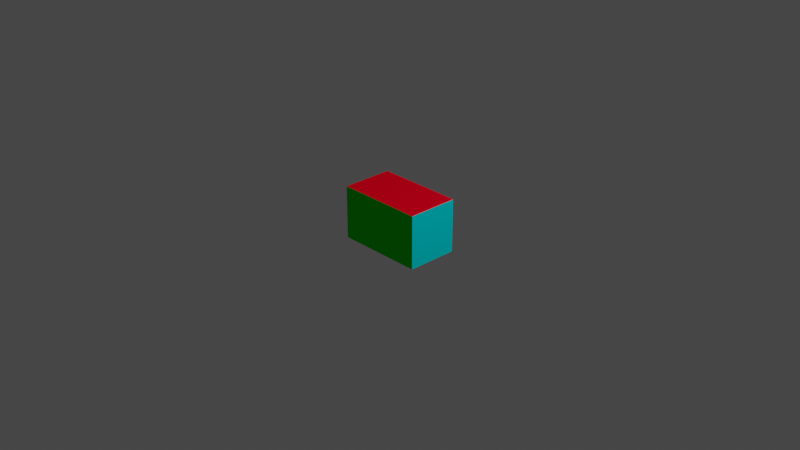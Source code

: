 # Source: obj8.blend  (saved by Blender 3.3.6; exported with 4.5.12 LTS)
import bpy
from mathutils import Matrix  # noqa: F401  (used for matrix-valued properties, if any)

bpy.ops.wm.read_factory_settings(use_empty=True)
scene = bpy.context.scene
scene.name = 'Scene'

# ---- collections
col_collection = bpy.data.collections.new('Collection'); scene.collection.children.link(col_collection)

# ---- materials (node trees are filled in below, after node groups)
mat_material = bpy.data.materials.new('Material')
mat_material.alpha_threshold = 0.0
mat_material.use_transparent_shadow = False
mat_material.roughness = 0.5
mat_material.line_color = (0.0, 0.0, 0.0, 1.0)
mat_red = bpy.data.materials.new('red')
mat_red.use_transparent_shadow = False
mat_red.diffuse_color = (0.8, 0.0, 0.01421, 1.0)
mat_green = bpy.data.materials.new('green')
mat_green.use_transparent_shadow = False
mat_green.diffuse_color = (0.00689, 0.8, 0.0, 1.0)
mat_blue = bpy.data.materials.new('blue')
mat_blue.use_transparent_shadow = False
mat_blue.diffuse_color = (0.0, 0.006713, 0.8, 1.0)
mat_pink = bpy.data.materials.new('pink')
mat_pink.use_transparent_shadow = False
mat_pink.diffuse_color = (0.7514, 0.0, 0.8, 1.0)
mat_cyan = bpy.data.materials.new('cyan')
mat_cyan.use_transparent_shadow = False
mat_cyan.diffuse_color = (0.0, 0.7369, 0.8, 1.0)
mat_yellow = bpy.data.materials.new('yellow')
mat_yellow.use_transparent_shadow = False
mat_yellow.diffuse_color = (0.795, 0.8, 0.0, 1.0)

# ---- material node trees
mat_material.use_nodes = True; mat_material.node_tree.nodes.clear()
_N = mat_material.node_tree.nodes; _L = mat_material.node_tree.links
n0 = _N.new('ShaderNodeOutputMaterial'); n0.name = 'Material Output'; n0.location = (300, 300)
n1 = _N.new('ShaderNodeBsdfPrincipled'); n1.name = 'Principled BSDF'; n1.location = (10, 300)
n1.distribution = 'GGX'
n1.subsurface_method = 'RANDOM_WALK_SKIN'
n1.inputs[3].default_value = 1.45
n1.inputs[27].default_value = (0.0, 0.0, 0.0, 1.0)
n1.inputs[28].default_value = 1.0
_L.new(n1.outputs[0], n0.inputs[0])
n0.is_active_output = True

# ---- world
world_world = bpy.data.worlds.new('World'); scene.world = world_world
world_world.use_nodes = True; world_world.node_tree.nodes.clear()
_N = world_world.node_tree.nodes; _L = world_world.node_tree.links
n0 = _N.new('ShaderNodeOutputWorld'); n0.name = 'World Output'; n0.location = (300, 300)
n1 = _N.new('ShaderNodeBackground'); n1.name = 'Background'; n1.location = (10, 300)
n1.inputs[0].default_value = (0.05088, 0.05088, 0.05088, 1.0)
_L.new(n1.outputs[0], n0.inputs[0])
n0.is_active_output = True
world_world.color = (0.05088, 0.05088, 0.05088)
world_world.use_sun_shadow = False
world_world.sun_shadow_jitter_overblur = 0.0

# ---- cameras
cam_camera = bpy.data.cameras.new('Camera')
cam_camera.clip_end = 100.0
cam_camera.ortho_scale = 7.314

# ---- lights
light_light = bpy.data.lights.new('Light', 'POINT')
light_light.transmission_factor = 0.0
light_light.energy = 1000.0
light_light.shadow_soft_size = 0.1
light_light.shadow_maximum_resolution = 0.006
light_light.use_absolute_resolution = True

# ---- meshes
me_cube = bpy.data.meshes.new('Cube')
me_cube.from_pydata([(1.0, 1.0, 1.0), (1.0, 1.0, -1.0), (1.0, -1.0, 1.0), (1.0, -1.0, -1.0), (-1.0, 1.0, 1.0), (-1.0, 1.0, -1.0), (-1.0, -1.0, 1.0), (-1.0, -1.0, -1.0)], [], [(0, 4, 6, 2), (3, 2, 6, 7), (7, 6, 4, 5), (5, 1, 3, 7), (1, 0, 2, 3), (5, 4, 0, 1)])
me_cube.polygons.foreach_set('material_index', [1, 2, 3, 6, 5, 4])
_uv = me_cube.uv_layers.new(name='UVMap')
_uv.uv.foreach_set('vector', [0.625, 0.5, 0.875, 0.5, 0.875, 0.75, 0.625, 0.75, 0.375, 0.75, 0.625, 0.75, 0.625, 1.0, 0.375, 1.0, 0.375, 0.0, 0.625, 0.0, 0.625, 0.25, 0.375, 0.25, 0.125, 0.5, 0.375, 0.5, 0.375, 0.75, 0.125, 0.75, 0.375, 0.5, 0.625, 0.5, 0.625, 0.75, 0.375, 0.75, 0.375, 0.25, 0.625, 0.25, 0.625, 0.5, 0.375, 0.5])
me_cube.materials.append(mat_material)
me_cube.materials.append(mat_red)
me_cube.materials.append(mat_green)
me_cube.materials.append(mat_blue)
me_cube.materials.append(mat_pink)
me_cube.materials.append(mat_cyan)
me_cube.materials.append(mat_yellow)
me_cube.use_mirror_vertex_groups = False
me_cube.update()

# ---- objects
ob_cube = bpy.data.objects.new('Cube', me_cube)
ob_light = bpy.data.objects.new('Light', light_light)
ob_camera = bpy.data.objects.new('Camera', cam_camera)

# ---- transforms, parenting, visibility, modifiers, constraints
ob_cube.location = (0.0, 0.0, 0.0)
ob_cube.scale = (0.48, 0.28, 0.29)
ob_cube.lock_rotations_4d = False
ob_cube.empty_display_type = 'ARROWS'
ob_cube.lineart.crease_threshold = 0.0
ob_light.location = (4.076, 1.005, 5.904)
ob_light.rotation_euler = (0.6503, 0.05522, 1.866)
ob_light.lock_rotations_4d = False
ob_light.empty_display_type = 'ARROWS'
ob_light.color = (0.0, 0.0, 0.0, 0.0)
ob_light.lineart.crease_threshold = 0.0
ob_camera.location = (7.359, -6.926, 4.958)
ob_camera.rotation_euler = (1.109, 0.0, 0.8149)
ob_camera.lock_rotations_4d = False
ob_camera.empty_display_type = 'ARROWS'
ob_camera.color = (0.0, 0.0, 0.0, 0.0)
ob_camera.display_type = 'WIRE'
ob_camera.lineart.crease_threshold = 0.0

# ---- collection membership
col_collection.objects.link(ob_cube)
col_collection.objects.link(ob_light)
col_collection.objects.link(ob_camera)

# ---- scene / render settings (as saved in the file)
scene.camera = ob_camera
scene.frame_start = 1; scene.frame_end = 250; scene.frame_set(1)
scene.render.engine = 'BLENDER_EEVEE_NEXT'
scene.cycles.sampling_pattern = 'TABULATED_SOBOL'
scene.cycles.use_light_tree = False
scene.view_settings.view_transform = 'Filmic'
bpy.context.view_layer.update()
